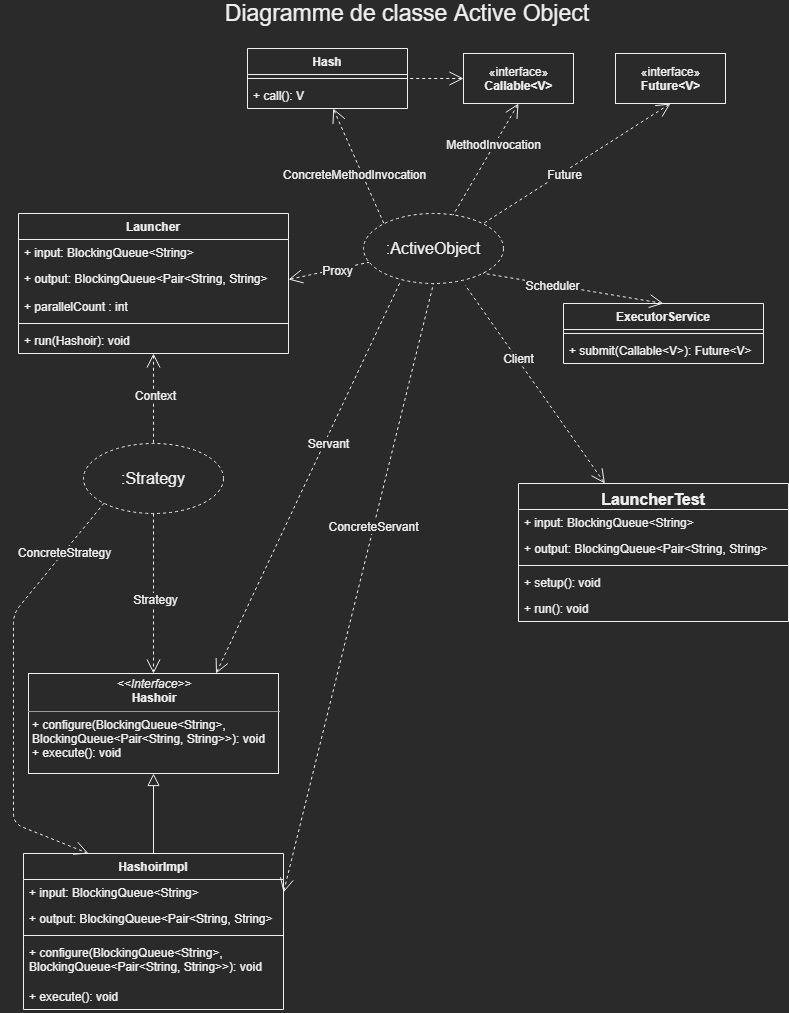

The diagram above was exported from draw.io. Its source (the exported page's mxGraphModel, read from the mxfile embedded in the PNG):
<mxGraphModel dx="1422" dy="798" grid="1" gridSize="10" guides="1" tooltips="1" connect="1" arrows="1" fold="1" page="1" pageScale="1" pageWidth="827" pageHeight="1169" math="0" shadow="0">
  <root>
    <mxCell id="0" />
    <mxCell id="1" parent="0" />
    <mxCell id="QLAbclrph4ZAVq-DYgA2-1" value="Diagramme de classe Active Object" style="text;html=1;strokeColor=none;fillColor=none;align=center;verticalAlign=middle;whiteSpace=wrap;rounded=0;fontSize=23;" parent="1" vertex="1">
      <mxGeometry x="206" y="30" width="416" height="20" as="geometry" />
    </mxCell>
    <mxCell id="QLAbclrph4ZAVq-DYgA2-3" value=":ActiveObject" style="ellipse;whiteSpace=wrap;html=1;fontSize=16;dashed=1;" parent="1" vertex="1">
      <mxGeometry x="370" y="240" width="140" height="70" as="geometry" />
    </mxCell>
    <mxCell id="QLAbclrph4ZAVq-DYgA2-17" value="&lt;p style=&quot;margin: 0px ; margin-top: 4px ; text-align: center&quot;&gt;&lt;i&gt;&amp;lt;&amp;lt;Interface&amp;gt;&amp;gt;&lt;/i&gt;&lt;br&gt;&lt;b&gt;Hashoir&lt;/b&gt;&lt;/p&gt;&lt;hr size=&quot;1&quot;&gt;&lt;p style=&quot;margin: 0px ; margin-left: 4px&quot;&gt;+ configure(BlockingQueue&amp;lt;String&amp;gt;,&amp;nbsp;&lt;/p&gt;&lt;p style=&quot;margin: 0px ; margin-left: 4px&quot;&gt;BlockingQueue&amp;lt;Pair&amp;lt;String, String&amp;gt;&amp;gt;): void&lt;br&gt;+ execute(): void&lt;/p&gt;" style="verticalAlign=top;align=left;overflow=fill;fontSize=12;fontFamily=Helvetica;html=1;" parent="1" vertex="1">
      <mxGeometry x="35" y="700" width="250" height="100" as="geometry" />
    </mxCell>
    <mxCell id="QLAbclrph4ZAVq-DYgA2-18" value=":Strategy" style="ellipse;whiteSpace=wrap;html=1;fontSize=16;dashed=1;" parent="1" vertex="1">
      <mxGeometry x="90" y="470" width="140" height="70" as="geometry" />
    </mxCell>
    <mxCell id="QLAbclrph4ZAVq-DYgA2-20" value="" style="endArrow=open;html=1;dashed=1;strokeWidth=1;fontSize=18;entryX=0.5;entryY=0;entryDx=0;entryDy=0;endFill=0;endSize=12;" parent="1" source="QLAbclrph4ZAVq-DYgA2-18" target="QLAbclrph4ZAVq-DYgA2-17" edge="1">
      <mxGeometry width="50" height="50" relative="1" as="geometry">
        <mxPoint x="400" y="530" as="sourcePoint" />
        <mxPoint x="450" y="480" as="targetPoint" />
      </mxGeometry>
    </mxCell>
    <mxCell id="QLAbclrph4ZAVq-DYgA2-21" value="Strategy" style="edgeLabel;html=1;align=center;verticalAlign=middle;resizable=0;points=[];fontSize=12;" parent="QLAbclrph4ZAVq-DYgA2-20" vertex="1" connectable="0">
      <mxGeometry x="0.2585" y="1" relative="1" as="geometry">
        <mxPoint y="-15.3" as="offset" />
      </mxGeometry>
    </mxCell>
    <mxCell id="QLAbclrph4ZAVq-DYgA2-27" value="HashoirImpl" style="swimlane;fontStyle=1;align=center;verticalAlign=top;childLayout=stackLayout;horizontal=1;startSize=26;horizontalStack=0;resizeParent=1;resizeParentMax=0;resizeLast=0;collapsible=1;marginBottom=0;fontSize=12;" parent="1" vertex="1">
      <mxGeometry x="30" y="880" width="260" height="156" as="geometry">
        <mxRectangle x="20" y="860" width="100" height="26" as="alternateBounds" />
      </mxGeometry>
    </mxCell>
    <mxCell id="QLAbclrph4ZAVq-DYgA2-28" value="+ input: BlockingQueue&lt;String&gt;" style="text;strokeColor=none;fillColor=none;align=left;verticalAlign=top;spacingLeft=4;spacingRight=4;overflow=hidden;rotatable=0;points=[[0,0.5],[1,0.5]];portConstraint=eastwest;" parent="QLAbclrph4ZAVq-DYgA2-27" vertex="1">
      <mxGeometry y="26" width="260" height="26" as="geometry" />
    </mxCell>
    <mxCell id="QLAbclrph4ZAVq-DYgA2-31" value="+ output: BlockingQueue&lt;Pair&lt;String, String&gt;" style="text;strokeColor=none;fillColor=none;align=left;verticalAlign=top;spacingLeft=4;spacingRight=4;overflow=hidden;rotatable=0;points=[[0,0.5],[1,0.5]];portConstraint=eastwest;" parent="QLAbclrph4ZAVq-DYgA2-27" vertex="1">
      <mxGeometry y="52" width="260" height="26" as="geometry" />
    </mxCell>
    <mxCell id="QLAbclrph4ZAVq-DYgA2-29" value="" style="line;strokeWidth=1;fillColor=none;align=left;verticalAlign=middle;spacingTop=-1;spacingLeft=3;spacingRight=3;rotatable=0;labelPosition=right;points=[];portConstraint=eastwest;" parent="QLAbclrph4ZAVq-DYgA2-27" vertex="1">
      <mxGeometry y="78" width="260" height="8" as="geometry" />
    </mxCell>
    <mxCell id="QLAbclrph4ZAVq-DYgA2-30" value="+ configure(BlockingQueue&lt;String&gt;, &#10;BlockingQueue&lt;Pair&lt;String, String&gt;&gt;): void" style="text;strokeColor=none;fillColor=none;align=left;verticalAlign=top;spacingLeft=4;spacingRight=4;overflow=hidden;rotatable=0;points=[[0,0.5],[1,0.5]];portConstraint=eastwest;" parent="QLAbclrph4ZAVq-DYgA2-27" vertex="1">
      <mxGeometry y="86" width="260" height="44" as="geometry" />
    </mxCell>
    <mxCell id="QLAbclrph4ZAVq-DYgA2-32" value="+ execute(): void" style="text;strokeColor=none;fillColor=none;align=left;verticalAlign=top;spacingLeft=4;spacingRight=4;overflow=hidden;rotatable=0;points=[[0,0.5],[1,0.5]];portConstraint=eastwest;" parent="QLAbclrph4ZAVq-DYgA2-27" vertex="1">
      <mxGeometry y="130" width="260" height="26" as="geometry" />
    </mxCell>
    <mxCell id="QLAbclrph4ZAVq-DYgA2-33" value="" style="endArrow=block;html=1;strokeWidth=1;fontSize=12;exitX=0.5;exitY=0;exitDx=0;exitDy=0;endFill=0;endSize=10;" parent="1" source="QLAbclrph4ZAVq-DYgA2-27" target="QLAbclrph4ZAVq-DYgA2-17" edge="1">
      <mxGeometry width="50" height="50" relative="1" as="geometry">
        <mxPoint x="400" y="730" as="sourcePoint" />
        <mxPoint x="450" y="680" as="targetPoint" />
      </mxGeometry>
    </mxCell>
    <mxCell id="QLAbclrph4ZAVq-DYgA2-35" value="" style="endArrow=open;html=1;dashed=1;strokeWidth=1;fontSize=18;exitX=0;exitY=1;exitDx=0;exitDy=0;endFill=0;endSize=12;entryX=0.25;entryY=0;entryDx=0;entryDy=0;" parent="1" source="QLAbclrph4ZAVq-DYgA2-18" target="QLAbclrph4ZAVq-DYgA2-27" edge="1">
      <mxGeometry width="50" height="50" relative="1" as="geometry">
        <mxPoint x="390.5025253169417" y="629.9987373415292" as="sourcePoint" />
        <mxPoint x="470" y="940" as="targetPoint" />
        <Array as="points">
          <mxPoint x="20" y="640" />
          <mxPoint x="20" y="850" />
        </Array>
      </mxGeometry>
    </mxCell>
    <mxCell id="QLAbclrph4ZAVq-DYgA2-36" value="ConcreteStrategy" style="edgeLabel;html=1;align=center;verticalAlign=middle;resizable=0;points=[];fontSize=12;" parent="QLAbclrph4ZAVq-DYgA2-35" vertex="1" connectable="0">
      <mxGeometry x="0.2585" y="1" relative="1" as="geometry">
        <mxPoint x="49" y="-191.39999999999998" as="offset" />
      </mxGeometry>
    </mxCell>
    <mxCell id="QLAbclrph4ZAVq-DYgA2-37" value="Launcher" style="swimlane;fontStyle=1;align=center;verticalAlign=top;childLayout=stackLayout;horizontal=1;startSize=26;horizontalStack=0;resizeParent=1;resizeParentMax=0;resizeLast=0;collapsible=1;marginBottom=0;fontSize=12;" parent="1" vertex="1">
      <mxGeometry x="25" y="240" width="270" height="140" as="geometry" />
    </mxCell>
    <mxCell id="QLAbclrph4ZAVq-DYgA2-38" value="+ input: BlockingQueue&lt;String&gt;" style="text;strokeColor=none;fillColor=none;align=left;verticalAlign=top;spacingLeft=4;spacingRight=4;overflow=hidden;rotatable=0;points=[[0,0.5],[1,0.5]];portConstraint=eastwest;" parent="QLAbclrph4ZAVq-DYgA2-37" vertex="1">
      <mxGeometry y="26" width="270" height="26" as="geometry" />
    </mxCell>
    <mxCell id="QLAbclrph4ZAVq-DYgA2-41" value="+ output: BlockingQueue&lt;Pair&lt;String, String&gt;" style="text;strokeColor=none;fillColor=none;align=left;verticalAlign=top;spacingLeft=4;spacingRight=4;overflow=hidden;rotatable=0;points=[[0,0.5],[1,0.5]];portConstraint=eastwest;" parent="QLAbclrph4ZAVq-DYgA2-37" vertex="1">
      <mxGeometry y="52" width="270" height="28" as="geometry" />
    </mxCell>
    <mxCell id="QLAbclrph4ZAVq-DYgA2-42" value="+ parallelCount : int" style="text;strokeColor=none;fillColor=none;align=left;verticalAlign=top;spacingLeft=4;spacingRight=4;overflow=hidden;rotatable=0;points=[[0,0.5],[1,0.5]];portConstraint=eastwest;" parent="QLAbclrph4ZAVq-DYgA2-37" vertex="1">
      <mxGeometry y="80" width="270" height="26" as="geometry" />
    </mxCell>
    <mxCell id="QLAbclrph4ZAVq-DYgA2-39" value="" style="line;strokeWidth=1;fillColor=none;align=left;verticalAlign=middle;spacingTop=-1;spacingLeft=3;spacingRight=3;rotatable=0;labelPosition=right;points=[];portConstraint=eastwest;" parent="QLAbclrph4ZAVq-DYgA2-37" vertex="1">
      <mxGeometry y="106" width="270" height="8" as="geometry" />
    </mxCell>
    <mxCell id="QLAbclrph4ZAVq-DYgA2-40" value="+ run(Hashoir): void" style="text;strokeColor=none;fillColor=none;align=left;verticalAlign=top;spacingLeft=4;spacingRight=4;overflow=hidden;rotatable=0;points=[[0,0.5],[1,0.5]];portConstraint=eastwest;" parent="QLAbclrph4ZAVq-DYgA2-37" vertex="1">
      <mxGeometry y="114" width="270" height="26" as="geometry" />
    </mxCell>
    <mxCell id="QLAbclrph4ZAVq-DYgA2-43" value="" style="endArrow=none;html=1;dashed=1;strokeWidth=1;fontSize=18;entryX=0.5;entryY=0;entryDx=0;entryDy=0;endFill=0;endSize=12;startArrow=open;startFill=0;startSize=12;" parent="1" source="QLAbclrph4ZAVq-DYgA2-37" target="QLAbclrph4ZAVq-DYgA2-18" edge="1">
      <mxGeometry width="50" height="50" relative="1" as="geometry">
        <mxPoint x="350.5025253169417" y="479.99873734152925" as="sourcePoint" />
        <mxPoint x="320" y="580.25" as="targetPoint" />
      </mxGeometry>
    </mxCell>
    <mxCell id="QLAbclrph4ZAVq-DYgA2-44" value="Context" style="edgeLabel;html=1;align=center;verticalAlign=middle;resizable=0;points=[];fontSize=12;" parent="QLAbclrph4ZAVq-DYgA2-43" vertex="1" connectable="0">
      <mxGeometry x="0.2585" y="1" relative="1" as="geometry">
        <mxPoint y="-15.3" as="offset" />
      </mxGeometry>
    </mxCell>
    <mxCell id="QLAbclrph4ZAVq-DYgA2-45" value="" style="endArrow=none;html=1;dashed=1;strokeWidth=1;fontSize=18;endFill=0;endSize=12;startArrow=open;startFill=0;startSize=12;exitX=1;exitY=0.5;exitDx=0;exitDy=0;" parent="1" source="QLAbclrph4ZAVq-DYgA2-41" target="QLAbclrph4ZAVq-DYgA2-3" edge="1">
      <mxGeometry width="50" height="50" relative="1" as="geometry">
        <mxPoint x="330" y="380" as="sourcePoint" />
        <mxPoint x="330" y="512" as="targetPoint" />
      </mxGeometry>
    </mxCell>
    <mxCell id="QLAbclrph4ZAVq-DYgA2-46" value="Proxy" style="edgeLabel;html=1;align=center;verticalAlign=middle;resizable=0;points=[];fontSize=12;" parent="QLAbclrph4ZAVq-DYgA2-45" vertex="1" connectable="0">
      <mxGeometry x="0.2585" y="1" relative="1" as="geometry">
        <mxPoint x="-2.04" y="2.6899999999999977" as="offset" />
      </mxGeometry>
    </mxCell>
    <mxCell id="QLAbclrph4ZAVq-DYgA2-47" value="«interface»&lt;br&gt;&lt;b&gt;Future&amp;lt;V&amp;gt;&lt;/b&gt;" style="html=1;fontSize=12;" parent="1" vertex="1">
      <mxGeometry x="622" y="80" width="110" height="50" as="geometry" />
    </mxCell>
    <mxCell id="QLAbclrph4ZAVq-DYgA2-48" value="" style="endArrow=none;html=1;dashed=1;strokeWidth=1;fontSize=18;endFill=0;endSize=12;startArrow=open;startFill=0;startSize=12;exitX=0.5;exitY=1;exitDx=0;exitDy=0;entryX=1;entryY=0;entryDx=0;entryDy=0;" parent="1" source="QLAbclrph4ZAVq-DYgA2-47" target="QLAbclrph4ZAVq-DYgA2-3" edge="1">
      <mxGeometry width="50" height="50" relative="1" as="geometry">
        <mxPoint x="255" y="475" as="sourcePoint" />
        <mxPoint x="418.0411992637728" y="316.1393443070933" as="targetPoint" />
      </mxGeometry>
    </mxCell>
    <mxCell id="QLAbclrph4ZAVq-DYgA2-49" value="Future" style="edgeLabel;html=1;align=center;verticalAlign=middle;resizable=0;points=[];fontSize=12;" parent="QLAbclrph4ZAVq-DYgA2-48" vertex="1" connectable="0">
      <mxGeometry x="0.2585" y="1" relative="1" as="geometry">
        <mxPoint x="10.310000000000002" y="-6.420000000000002" as="offset" />
      </mxGeometry>
    </mxCell>
    <mxCell id="QLAbclrph4ZAVq-DYgA2-50" value="«interface»&lt;br&gt;&lt;b&gt;Callable&amp;lt;V&amp;gt;&lt;/b&gt;" style="html=1;fontSize=12;" parent="1" vertex="1">
      <mxGeometry x="470" y="80" width="110" height="50" as="geometry" />
    </mxCell>
    <mxCell id="QLAbclrph4ZAVq-DYgA2-51" value="" style="endArrow=none;html=1;dashed=1;strokeWidth=1;fontSize=18;endFill=0;endSize=12;startArrow=open;startFill=0;startSize=12;exitX=0.5;exitY=1;exitDx=0;exitDy=0;" parent="1" source="QLAbclrph4ZAVq-DYgA2-50" target="QLAbclrph4ZAVq-DYgA2-3" edge="1">
      <mxGeometry width="50" height="50" relative="1" as="geometry">
        <mxPoint x="687" y="140" as="sourcePoint" />
        <mxPoint x="499.4974746830585" y="260.25126265847075" as="targetPoint" />
      </mxGeometry>
    </mxCell>
    <mxCell id="QLAbclrph4ZAVq-DYgA2-52" value="MethodInvocation" style="edgeLabel;html=1;align=center;verticalAlign=middle;resizable=0;points=[];fontSize=12;" parent="QLAbclrph4ZAVq-DYgA2-51" vertex="1" connectable="0">
      <mxGeometry x="0.2585" y="1" relative="1" as="geometry">
        <mxPoint x="15.100000000000001" y="-30.380000000000003" as="offset" />
      </mxGeometry>
    </mxCell>
    <mxCell id="QLAbclrph4ZAVq-DYgA2-53" value="Hash" style="swimlane;fontStyle=1;align=center;verticalAlign=top;childLayout=stackLayout;horizontal=1;startSize=26;horizontalStack=0;resizeParent=1;resizeParentMax=0;resizeLast=0;collapsible=1;marginBottom=0;fontSize=12;" parent="1" vertex="1">
      <mxGeometry x="254" y="75" width="160" height="60" as="geometry" />
    </mxCell>
    <mxCell id="QLAbclrph4ZAVq-DYgA2-55" value="" style="line;strokeWidth=1;fillColor=none;align=left;verticalAlign=middle;spacingTop=-1;spacingLeft=3;spacingRight=3;rotatable=0;labelPosition=right;points=[];portConstraint=eastwest;" parent="QLAbclrph4ZAVq-DYgA2-53" vertex="1">
      <mxGeometry y="26" width="160" height="8" as="geometry" />
    </mxCell>
    <mxCell id="QLAbclrph4ZAVq-DYgA2-56" value="+ call(): V" style="text;strokeColor=none;fillColor=none;align=left;verticalAlign=top;spacingLeft=4;spacingRight=4;overflow=hidden;rotatable=0;points=[[0,0.5],[1,0.5]];portConstraint=eastwest;" parent="QLAbclrph4ZAVq-DYgA2-53" vertex="1">
      <mxGeometry y="34" width="160" height="26" as="geometry" />
    </mxCell>
    <mxCell id="QLAbclrph4ZAVq-DYgA2-57" value="" style="endArrow=none;html=1;dashed=1;strokeWidth=1;fontSize=18;endFill=0;endSize=12;startArrow=open;startFill=0;startSize=12;entryX=1;entryY=0.5;entryDx=0;entryDy=0;" parent="1" source="QLAbclrph4ZAVq-DYgA2-50" target="QLAbclrph4ZAVq-DYgA2-53" edge="1">
      <mxGeometry width="50" height="50" relative="1" as="geometry">
        <mxPoint x="535" y="140" as="sourcePoint" />
        <mxPoint x="420" y="160" as="targetPoint" />
      </mxGeometry>
    </mxCell>
    <mxCell id="QLAbclrph4ZAVq-DYgA2-59" value="" style="endArrow=none;html=1;dashed=1;strokeWidth=1;fontSize=18;endFill=0;endSize=12;startArrow=open;startFill=0;startSize=12;entryX=0;entryY=0;entryDx=0;entryDy=0;" parent="1" source="QLAbclrph4ZAVq-DYgA2-56" target="QLAbclrph4ZAVq-DYgA2-3" edge="1">
      <mxGeometry width="50" height="50" relative="1" as="geometry">
        <mxPoint x="535" y="140" as="sourcePoint" />
        <mxPoint x="469.6889304693782" y="251.4130009640021" as="targetPoint" />
      </mxGeometry>
    </mxCell>
    <mxCell id="QLAbclrph4ZAVq-DYgA2-60" value="ConcreteMethodInvocation" style="edgeLabel;html=1;align=center;verticalAlign=middle;resizable=0;points=[];fontSize=12;" parent="QLAbclrph4ZAVq-DYgA2-59" vertex="1" connectable="0">
      <mxGeometry x="0.2585" y="1" relative="1" as="geometry">
        <mxPoint x="-12.489999999999998" y="-6.890000000000002" as="offset" />
      </mxGeometry>
    </mxCell>
    <mxCell id="QLAbclrph4ZAVq-DYgA2-61" value="ExecutorService" style="swimlane;fontStyle=1;align=center;verticalAlign=top;childLayout=stackLayout;horizontal=1;startSize=26;horizontalStack=0;resizeParent=1;resizeParentMax=0;resizeLast=0;collapsible=1;marginBottom=0;fontSize=12;" parent="1" vertex="1">
      <mxGeometry x="570" y="330" width="200" height="60" as="geometry" />
    </mxCell>
    <mxCell id="QLAbclrph4ZAVq-DYgA2-63" value="" style="line;strokeWidth=1;fillColor=none;align=left;verticalAlign=middle;spacingTop=-1;spacingLeft=3;spacingRight=3;rotatable=0;labelPosition=right;points=[];portConstraint=eastwest;" parent="QLAbclrph4ZAVq-DYgA2-61" vertex="1">
      <mxGeometry y="26" width="200" height="8" as="geometry" />
    </mxCell>
    <mxCell id="QLAbclrph4ZAVq-DYgA2-64" value="+ submit(Callable&lt;V&gt;): Future&lt;V&gt;" style="text;strokeColor=none;fillColor=none;align=left;verticalAlign=top;spacingLeft=4;spacingRight=4;overflow=hidden;rotatable=0;points=[[0,0.5],[1,0.5]];portConstraint=eastwest;" parent="QLAbclrph4ZAVq-DYgA2-61" vertex="1">
      <mxGeometry y="34" width="200" height="26" as="geometry" />
    </mxCell>
    <mxCell id="QLAbclrph4ZAVq-DYgA2-65" value="" style="endArrow=none;html=1;dashed=1;strokeWidth=1;fontSize=18;endFill=0;endSize=12;startArrow=open;startFill=0;startSize=12;exitX=0.5;exitY=0;exitDx=0;exitDy=0;entryX=1;entryY=1;entryDx=0;entryDy=0;" parent="1" source="QLAbclrph4ZAVq-DYgA2-61" target="QLAbclrph4ZAVq-DYgA2-3" edge="1">
      <mxGeometry width="50" height="50" relative="1" as="geometry">
        <mxPoint x="687" y="140" as="sourcePoint" />
        <mxPoint x="499.4974746830585" y="260.25126265847075" as="targetPoint" />
      </mxGeometry>
    </mxCell>
    <mxCell id="QLAbclrph4ZAVq-DYgA2-66" value="Scheduler" style="edgeLabel;html=1;align=center;verticalAlign=middle;resizable=0;points=[];fontSize=12;" parent="QLAbclrph4ZAVq-DYgA2-65" vertex="1" connectable="0">
      <mxGeometry x="0.2585" y="1" relative="1" as="geometry">
        <mxPoint x="2.3000000000000007" y="-0.5600000000000023" as="offset" />
      </mxGeometry>
    </mxCell>
    <mxCell id="QLAbclrph4ZAVq-DYgA2-67" value="" style="endArrow=none;html=1;dashed=1;strokeWidth=1;fontSize=18;endFill=0;endSize=12;startArrow=open;startFill=0;startSize=12;entryX=0.264;entryY=0.972;entryDx=0;entryDy=0;entryPerimeter=0;exitX=0.75;exitY=0;exitDx=0;exitDy=0;" parent="1" source="QLAbclrph4ZAVq-DYgA2-17" target="QLAbclrph4ZAVq-DYgA2-3" edge="1">
      <mxGeometry width="50" height="50" relative="1" as="geometry">
        <mxPoint x="460" y="890" as="sourcePoint" />
        <mxPoint x="384.60168872171266" y="297.48059375539833" as="targetPoint" />
        <Array as="points" />
      </mxGeometry>
    </mxCell>
    <mxCell id="QLAbclrph4ZAVq-DYgA2-68" value="Servant" style="edgeLabel;html=1;align=center;verticalAlign=middle;resizable=0;points=[];fontSize=12;" parent="QLAbclrph4ZAVq-DYgA2-67" vertex="1" connectable="0">
      <mxGeometry x="0.2585" y="1" relative="1" as="geometry">
        <mxPoint x="-3.8200000000000003" y="17.389999999999997" as="offset" />
      </mxGeometry>
    </mxCell>
    <mxCell id="QLAbclrph4ZAVq-DYgA2-69" value="LauncherTest" style="swimlane;fontStyle=1;align=center;verticalAlign=top;childLayout=stackLayout;horizontal=1;startSize=26;horizontalStack=0;resizeParent=1;resizeParentMax=0;resizeLast=0;collapsible=1;marginBottom=0;fontSize=16;" parent="1" vertex="1">
      <mxGeometry x="525" y="510" width="270" height="138" as="geometry" />
    </mxCell>
    <mxCell id="QLAbclrph4ZAVq-DYgA2-70" value="+ input: BlockingQueue&lt;String&gt;" style="text;strokeColor=none;fillColor=none;align=left;verticalAlign=top;spacingLeft=4;spacingRight=4;overflow=hidden;rotatable=0;points=[[0,0.5],[1,0.5]];portConstraint=eastwest;" parent="QLAbclrph4ZAVq-DYgA2-69" vertex="1">
      <mxGeometry y="26" width="270" height="26" as="geometry" />
    </mxCell>
    <mxCell id="QLAbclrph4ZAVq-DYgA2-75" value="+ output: BlockingQueue&lt;Pair&lt;String, String&gt;" style="text;strokeColor=none;fillColor=none;align=left;verticalAlign=top;spacingLeft=4;spacingRight=4;overflow=hidden;rotatable=0;points=[[0,0.5],[1,0.5]];portConstraint=eastwest;" parent="QLAbclrph4ZAVq-DYgA2-69" vertex="1">
      <mxGeometry y="52" width="270" height="26" as="geometry" />
    </mxCell>
    <mxCell id="QLAbclrph4ZAVq-DYgA2-71" value="" style="line;strokeWidth=1;fillColor=none;align=left;verticalAlign=middle;spacingTop=-1;spacingLeft=3;spacingRight=3;rotatable=0;labelPosition=right;points=[];portConstraint=eastwest;" parent="QLAbclrph4ZAVq-DYgA2-69" vertex="1">
      <mxGeometry y="78" width="270" height="8" as="geometry" />
    </mxCell>
    <mxCell id="QLAbclrph4ZAVq-DYgA2-72" value="+ setup(): void" style="text;strokeColor=none;fillColor=none;align=left;verticalAlign=top;spacingLeft=4;spacingRight=4;overflow=hidden;rotatable=0;points=[[0,0.5],[1,0.5]];portConstraint=eastwest;" parent="QLAbclrph4ZAVq-DYgA2-69" vertex="1">
      <mxGeometry y="86" width="270" height="26" as="geometry" />
    </mxCell>
    <mxCell id="QLAbclrph4ZAVq-DYgA2-77" value="+ run(): void" style="text;strokeColor=none;fillColor=none;align=left;verticalAlign=top;spacingLeft=4;spacingRight=4;overflow=hidden;rotatable=0;points=[[0,0.5],[1,0.5]];portConstraint=eastwest;" parent="QLAbclrph4ZAVq-DYgA2-69" vertex="1">
      <mxGeometry y="112" width="270" height="26" as="geometry" />
    </mxCell>
    <mxCell id="QLAbclrph4ZAVq-DYgA2-78" value="" style="endArrow=none;html=1;dashed=1;strokeWidth=1;fontSize=18;endFill=0;endSize=12;startArrow=open;startFill=0;startSize=12;entryX=0.726;entryY=1.023;entryDx=0;entryDy=0;entryPerimeter=0;" parent="1" source="QLAbclrph4ZAVq-DYgA2-69" target="QLAbclrph4ZAVq-DYgA2-3" edge="1">
      <mxGeometry width="50" height="50" relative="1" as="geometry">
        <mxPoint x="670" y="339.9999999999998" as="sourcePoint" />
        <mxPoint x="499.9187067409316" y="309.53631348283056" as="targetPoint" />
      </mxGeometry>
    </mxCell>
    <mxCell id="QLAbclrph4ZAVq-DYgA2-79" value="Client" style="edgeLabel;html=1;align=center;verticalAlign=middle;resizable=0;points=[];fontSize=12;" parent="QLAbclrph4ZAVq-DYgA2-78" vertex="1" connectable="0">
      <mxGeometry x="0.2585" y="1" relative="1" as="geometry">
        <mxPoint x="2.3000000000000007" y="-0.5600000000000023" as="offset" />
      </mxGeometry>
    </mxCell>
    <mxCell id="QLAbclrph4ZAVq-DYgA2-80" value="" style="endArrow=none;html=1;dashed=1;strokeWidth=1;fontSize=18;endFill=0;endSize=12;startArrow=open;startFill=0;startSize=12;entryX=0.5;entryY=1;entryDx=0;entryDy=0;exitX=1;exitY=0.5;exitDx=0;exitDy=0;" parent="1" source="QLAbclrph4ZAVq-DYgA2-28" target="QLAbclrph4ZAVq-DYgA2-3" edge="1">
      <mxGeometry width="50" height="50" relative="1" as="geometry">
        <mxPoint x="232.5" y="709.9999999999998" as="sourcePoint" />
        <mxPoint x="416.96000000000004" y="318.03999999999996" as="targetPoint" />
        <Array as="points" />
      </mxGeometry>
    </mxCell>
    <mxCell id="QLAbclrph4ZAVq-DYgA2-81" value="ConcreteServant" style="edgeLabel;html=1;align=center;verticalAlign=middle;resizable=0;points=[];fontSize=12;" parent="QLAbclrph4ZAVq-DYgA2-80" vertex="1" connectable="0">
      <mxGeometry x="0.2585" y="1" relative="1" as="geometry">
        <mxPoint x="-3.8200000000000003" y="17.389999999999997" as="offset" />
      </mxGeometry>
    </mxCell>
  </root>
</mxGraphModel>